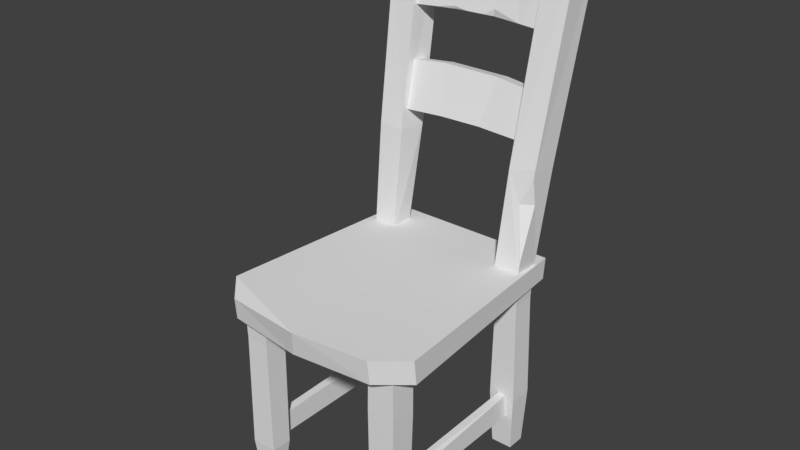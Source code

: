 # Source: wooden_chair.blend  (saved by Blender 2.78.0; exported with 4.5.12 LTS)
import bpy
from mathutils import Matrix  # noqa: F401  (used for matrix-valued properties, if any)

bpy.ops.wm.read_factory_settings(use_empty=True)
scene = bpy.context.scene
scene.name = 'Scene'

# ---- collections
col_collection_1 = bpy.data.collections.new('Collection 1'); scene.collection.children.link(col_collection_1)

# ---- world
world_world = bpy.data.worlds.new('World'); scene.world = world_world
world_world.color = (0.05088, 0.05088, 0.05088)
world_world.use_sun_shadow = False
world_world.sun_shadow_jitter_overblur = 0.0
world_world.cycles.sampling_method = 'MANUAL'

# ---- meshes
me_cube_001 = bpy.data.meshes.new('Cube.001')
me_cube_001.from_pydata([(-0.2788, 0.6523, 0.5604), (-0.2788, 0.6599, 0.6264), (-0.2264, 0.7178, 1.488), (-0.2114, 0.6795, 1.287), (0.2788, 0.6523, 0.5604), (0.2788, 0.6599, 0.6264), (-0.2673, 0.5524, -0.007696), (-0.2625, 0.5283, 0.5894), (-0.2673, 0.6116, -0.007696), (-0.2625, 0.6005, 0.5894), (-0.1998, 0.5524, -0.007696), (-0.1916, 0.5283, 0.5894), (-0.1998, 0.6116, -0.007696), (-0.1916, 0.6005, 0.5894), (-0.2664, 0.5619, 0.9407), (-0.2664, 0.6469, 0.9344), (-0.1853, 0.5618, 0.9393), (-0.1747, 0.6469, 0.9344), (-0.2942, 0.673, 1.553), (-0.2942, 0.7693, 1.536), (-0.2004, 0.6688, 1.546), (-0.1944, 0.7654, 1.53), (-0.2612, -0.01237, -0.007696), (-0.2674, -0.02818, 0.6197), (-0.2612, 0.03616, -0.007696), (-0.2674, 0.05413, 0.6197), (-0.2059, -0.01237, -0.007696), (-0.1867, -0.02818, 0.6197), (-0.2059, 0.03616, -0.007696), (-0.1867, 0.05413, 0.6197), (0.1946, 0.5524, -0.007696), (0.194, 0.5227, 0.6308), (0.1946, 0.6116, -0.007696), (0.194, 0.6061, 0.6308), (0.2621, 0.5524, -0.007696), (0.2757, 0.5227, 0.6308), (0.2621, 0.6116, -0.007696), (0.2757, 0.6061, 0.6308), (0.2058, 0.5563, 0.9266), (0.1955, 0.6469, 0.9344), (0.2872, 0.5619, 0.9407), (0.2912, 0.6444, 0.9225), (0.2217, 0.673, 1.553), (0.2217, 0.7693, 1.536), (0.3128, 0.673, 1.556), (0.3128, 0.7693, 1.538), (0.1946, -0.01771, -0.007696), (0.1945, -0.02818, 0.6197), (0.1946, 0.04149, -0.007696), (0.1945, 0.05413, 0.6197), (0.2621, -0.01771, -0.007696), (0.2752, -0.02818, 0.6197), (0.2621, 0.04149, -0.007696), (0.2752, 0.05413, 0.6197), (0.1894, -0.02778, 0.4358), (0.1894, 0.05306, 0.4147), (0.2763, 0.05306, 0.4147), (0.2763, -0.02778, 0.4358), (0.1877, 0.5376, 0.1789), (0.1877, 0.6154, 0.1789), (0.2731, 0.6154, 0.1789), (0.2731, 0.5376, 0.1789), (-0.2745, 0.5371, 0.2056), (-0.2745, 0.6155, 0.2056), (-0.1884, 0.6155, 0.2056), (-0.1884, 0.5371, 0.2056), (0.1977, 0.5301, 0.5187), (0.1977, 0.6029, 0.5187), (0.2705, 0.6029, 0.5187), (0.2705, 0.5301, 0.5187), (0.1891, 0.04814, 0.09713), (0.2698, 0.04814, 0.09713), (0.2698, -0.02398, 0.103), (0.1891, -0.02398, 0.103), (-0.2729, -0.021, 0.09819), (-0.2729, 0.04515, 0.09819), (-0.192, 0.04515, 0.09819), (-0.192, -0.021, 0.09819), (-0.2651, -0.02318, 0.4686), (-0.265, 0.04872, 0.4654), (-0.1922, 0.0486, 0.4635), (-0.1923, -0.0233, 0.4666), (0.006173, -0.1121, 0.6355), (-0.3276, 0.003261, 0.6322), (-0.02545, 0.6523, 0.5604), (-0.006723, -0.09954, 0.5583), (0.01447, 0.6599, 0.6264), (-0.2548, -0.06734, 0.5555), (-0.3231, 0.008023, 0.5552), (-0.255, -0.07192, 0.6202), (0.3317, -0.002464, 0.5609), (0.2411, -0.07688, 0.5606), (0.2412, -0.08659, 0.6373), (0.3318, -0.01139, 0.6369), (0.2264, 0.6795, 1.293), (0.2439, 0.7178, 1.486), (-0.2269, 0.6752, 1.502), (-0.2118, 0.637, 1.3), (0.2259, 0.637, 1.306), (0.2434, 0.6752, 1.499), (0.06858, 0.6855, 1.3), (-0.06229, 0.6853, 1.297), (-0.08708, 0.7324, 1.503), (0.1034, 0.7324, 1.502), (0.1028, 0.6899, 1.515), (-0.0876, 0.6898, 1.516), (-0.2264, 0.6623, 1.129), (-0.2114, 0.6293, 0.9866), (0.2264, 0.6292, 0.9911), (0.2439, 0.6624, 1.128), (-0.2269, 0.6194, 1.138), (-0.2118, 0.5864, 0.9955), (0.2259, 0.5863, 0.9999), (0.2434, 0.6195, 1.136), (0.06858, 0.635, 0.9963), (-0.06229, 0.6349, 0.9942), (-0.08708, 0.6765, 1.14), (0.1034, 0.6766, 1.139), (-0.06265, 0.592, 1.003), (0.06823, 0.5921, 1.005), (0.1028, 0.6337, 1.148), (-0.0876, 0.6336, 1.149), (0.2174, 0.03518, 0.1099), (0.2174, 0.0366, 0.188), (0.2434, 0.0366, 0.188), (0.2434, 0.03518, 0.1099), (0.2174, 0.554, 0.1099), (0.2174, 0.5554, 0.188), (0.2434, 0.5554, 0.188), (0.2434, 0.554, 0.1099), (0.2174, 0.4748, 0.1086), (0.2434, 0.4748, 0.1086), (0.2174, 0.1533, 0.1817), (-0.2389, 0.03518, 0.1099), (-0.2389, 0.0366, 0.1801), (-0.2129, 0.0366, 0.1801), (-0.2129, 0.03518, 0.1099), (-0.2389, 0.554, 0.1099), (-0.2389, 0.5554, 0.188), (-0.2129, 0.5554, 0.188), (-0.2129, 0.554, 0.1099), (-0.2389, 0.4748, 0.1086), (-0.2129, 0.4748, 0.1086), (-0.2389, 0.4327, 0.1877), (-0.2129, 0.4327, 0.1877), (0.2434, 0.5183, 0.1874), (0.2434, 0.06545, 0.1864), (0.2434, 0.2069, 0.1695), (0.2341, 0.1533, 0.1817), (-0.2389, 0.05311, 0.1098), (-0.2389, 0.4433, 0.1087), (-0.2389, 0.1322, 0.1284), (-0.2269, 0.136, 0.1096), (-0.2389, 0.4561, 0.1878), (-0.2217, 0.4327, 0.1877), (-0.2389, 0.4416, 0.171), (0.2771, 0.5273, 0.6671), (0.2861, 0.5584, 0.9127), (0.2846, 0.5751, 0.8307), (0.2505, 0.5481, 0.8335), (-0.2907, 0.6593, 1.478), (-0.2921, 0.6648, 1.508), (-0.2906, 0.6891, 1.47), (-0.2817, 0.6622, 1.496), (0.07147, 0.6473, 1.333), (0.0683, 0.6511, 1.311), (-0.0172, 0.6428, 1.312), (0.03985, 0.6429, 1.313), (-0.06348, 0.6443, 1.318), (-0.1223, 0.6404, 1.307), (0.1594, 0.6395, 1.31), (-0.0626, 0.648, 1.309)], [], [(85, 82, 89, 87), (0, 1, 86, 5, 4, 84), (91, 92, 82, 85), (85, 84, 4, 90, 91), (88, 83, 1, 0), (100, 103, 95, 94), (62, 7, 9, 63), (63, 9, 13, 64), (64, 13, 11, 65), (65, 11, 7, 62), (8, 12, 10, 6), (9, 7, 14, 15), (17, 15, 19, 21), (7, 11, 16, 14), (13, 9, 15, 17), (11, 13, 17, 16), (21, 19, 18, 20), (16, 17, 21, 20), (15, 14, 160, 162, 161, 18, 19), (14, 16, 20, 18, 161, 163, 160), (78, 23, 25, 79), (79, 25, 29, 80), (80, 29, 27, 81), (81, 27, 23, 78), (24, 28, 26, 22), (66, 31, 33, 67), (67, 33, 37, 68), (68, 37, 35, 69), (69, 35, 31, 66), (32, 36, 34, 30), (33, 31, 38, 39), (41, 39, 43, 45), (31, 35, 156, 159, 157, 40, 38), (37, 33, 39, 41), (35, 37, 41, 40, 157, 158, 156), (45, 43, 42, 44), (40, 41, 45, 44), (39, 38, 42, 43), (38, 40, 44, 42), (54, 47, 49, 55), (55, 49, 53, 56), (56, 53, 51, 57), (57, 51, 47, 54), (48, 52, 50, 46), (72, 57, 54, 73), (71, 56, 57, 72), (70, 55, 56, 71), (73, 54, 55, 70), (34, 61, 58, 30), (36, 60, 61, 34), (32, 59, 60, 36), (30, 58, 59, 32), (10, 65, 62, 6), (12, 64, 65, 10), (8, 63, 64, 12), (6, 62, 63, 8), (61, 69, 66, 58), (60, 68, 69, 61), (59, 67, 68, 60), (58, 66, 67, 59), (46, 73, 70, 48), (48, 70, 71, 52), (52, 71, 72, 50), (50, 72, 73, 46), (26, 77, 74, 22), (28, 76, 77, 26), (24, 75, 76, 28), (22, 74, 75, 24), (77, 81, 78, 74), (76, 80, 81, 77), (75, 79, 80, 76), (74, 78, 79, 75), (83, 89, 82), (5, 86, 82, 92, 93), (82, 86, 1, 83), (87, 89, 83, 88), (0, 84, 85, 87, 88), (92, 91, 90, 93), (4, 5, 93, 90), (101, 171, 169, 97, 3), (97, 169, 168, 105, 96), (95, 99, 98, 94), (3, 2, 102, 101), (165, 170, 164), (2, 96, 105, 102), (103, 104, 99, 95), (3, 97, 96, 2), (101, 102, 103, 100), (100, 165, 167, 166, 171, 101), (104, 103, 102, 105), (94, 98, 170, 165, 100), (114, 117, 109, 108), (115, 118, 111, 107), (111, 118, 121, 110), (109, 113, 112, 108), (107, 106, 116, 115), (119, 112, 113, 120), (106, 110, 121, 116), (117, 120, 113, 109), (107, 111, 110, 106), (115, 116, 117, 114), (119, 120, 121, 118), (114, 119, 118, 115), (120, 117, 116, 121), (108, 112, 119, 114), (131, 130, 126, 129), (130, 132, 127, 126), (147, 148, 146), (132, 148, 145, 128, 127), (123, 124, 146, 148, 132), (124, 125, 131, 147, 146), (122, 123, 132, 130), (125, 122, 130, 131), (142, 141, 137, 140), (141, 155, 153, 138, 137), (144, 142, 140, 139), (154, 155, 143), (134, 135, 144, 154, 143), (135, 136, 142, 144), (133, 134, 143, 155, 141, 150, 151, 149), (136, 133, 149, 152, 150, 141, 142), (145, 148, 147), (145, 147, 131, 129, 128), (152, 149, 151), (151, 150, 152), (155, 154, 153), (153, 154, 144, 139, 138), (158, 159, 156), (159, 158, 157), (163, 162, 160), (162, 163, 161), (171, 166, 168), (164, 167, 165), (168, 169, 171), (164, 170, 98, 99, 104), (167, 164, 104, 105, 168, 166)])
me_cube_001.use_remesh_preserve_volume = False
me_cube_001.use_remesh_preserve_attributes = False
me_cube_001.use_mirror_vertex_groups = False
me_cube_001.update()

# ---- objects
ob_cube = bpy.data.objects.new('Cube', me_cube_001)

# ---- transforms, parenting, visibility, modifiers, constraints
ob_cube.location = (0.0, 0.0, 0.0)
ob_cube.lineart.crease_threshold = 0.0

# ---- collection membership
col_collection_1.objects.link(ob_cube)

# ---- scene / render settings (as saved in the file)
scene.frame_start = 1; scene.frame_end = 250; scene.frame_set(1)
scene.render.engine = 'BLENDER_EEVEE_NEXT'
scene.render.resolution_percentage = 50
scene.render.dither_intensity = 0.0
scene.cycles.use_denoising = False
scene.cycles.samples = 128
scene.cycles.sampling_pattern = 'TABULATED_SOBOL'
scene.cycles.light_sampling_threshold = 0.0
scene.cycles.use_adaptive_sampling = False
scene.cycles.use_light_tree = False
scene.cycles.blur_glossy = 0.0
scene.cycles.sample_clamp_indirect = 0.0
scene.view_settings.view_transform = 'Standard'
bpy.context.view_layer.update()

# ---- added for rendering (the .blend has no active camera and no usable light): camera, sun
cam_auto = bpy.data.cameras.new('AutoCamera')
cam_auto.lens = 50.0
cam_auto.sensor_width = 36.0
cam_auto.clip_end = 1000.0
ob_auto_camera = bpy.data.objects.new('AutoCamera', cam_auto)
scene.collection.objects.link(ob_auto_camera)
ob_auto_camera.location = (1.77105, -1.79417, 2.18911)
ob_auto_camera.rotation_euler = (1.09748, -7.21219e-08, 0.694738)
scene.camera = ob_auto_camera
light_auto_sun = bpy.data.lights.new('AutoSun', 'SUN')
light_auto_sun.energy = 3.0
light_auto_sun.angle = 0.0523599
ob_auto_sun = bpy.data.objects.new('AutoSun', light_auto_sun)
scene.collection.objects.link(ob_auto_sun)
ob_auto_sun.rotation_euler = (0.872665, 0.174533, 0.523599)
bpy.context.view_layer.update()

